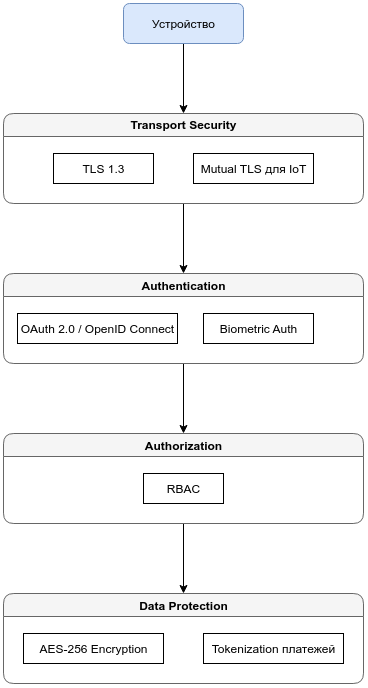

The diagram above was exported from draw.io. Its source (the exported page's mxGraphModel, read from the mxfile embedded in the PNG):
<mxGraphModel dx="1707" dy="970" grid="1" gridSize="10" guides="1" tooltips="1" connect="1" arrows="1" fold="1" page="1" pageScale="1" pageWidth="827" pageHeight="1169" math="0" shadow="0">
  <root>
    <mxCell id="0" />
    <mxCell id="1" parent="0" />
    <mxCell id="SaMm4OYwjFsHo9Ajeg3t-1" value="" style="edgeStyle=orthogonalEdgeStyle;rounded=0;orthogonalLoop=1;jettySize=auto;html=1;entryX=0.5;entryY=0;entryDx=0;entryDy=0;" edge="1" parent="1" source="SaMm4OYwjFsHo9Ajeg3t-2" target="SaMm4OYwjFsHo9Ajeg3t-4">
      <mxGeometry relative="1" as="geometry" />
    </mxCell>
    <mxCell id="SaMm4OYwjFsHo9Ajeg3t-2" value="Устройство" style="rounded=1;whiteSpace=wrap;html=1;fillColor=#dae8fc;strokeColor=#6c8ebf;" vertex="1" parent="1">
      <mxGeometry x="580" y="340" width="120" height="40" as="geometry" />
    </mxCell>
    <mxCell id="SaMm4OYwjFsHo9Ajeg3t-3" value="" style="edgeStyle=orthogonalEdgeStyle;rounded=0;orthogonalLoop=1;jettySize=auto;html=1;entryX=0.5;entryY=0;entryDx=0;entryDy=0;" edge="1" parent="1" source="SaMm4OYwjFsHo9Ajeg3t-4" target="SaMm4OYwjFsHo9Ajeg3t-8">
      <mxGeometry relative="1" as="geometry" />
    </mxCell>
    <mxCell id="SaMm4OYwjFsHo9Ajeg3t-4" value="Transport Security" style="swimlane;rounded=1;whiteSpace=wrap;html=1;fillColor=#f5f5f5;strokeColor=#666666;" vertex="1" parent="1">
      <mxGeometry x="460" y="450" width="360" height="90" as="geometry" />
    </mxCell>
    <mxCell id="SaMm4OYwjFsHo9Ajeg3t-5" value="TLS 1.3" style="rounded=0;whiteSpace=wrap;html=1;" vertex="1" parent="SaMm4OYwjFsHo9Ajeg3t-4">
      <mxGeometry x="50" y="40" width="100" height="30" as="geometry" />
    </mxCell>
    <mxCell id="SaMm4OYwjFsHo9Ajeg3t-6" value="Mutual TLS для IoT" style="rounded=0;whiteSpace=wrap;html=1;" vertex="1" parent="SaMm4OYwjFsHo9Ajeg3t-4">
      <mxGeometry x="190" y="40" width="120" height="30" as="geometry" />
    </mxCell>
    <mxCell id="SaMm4OYwjFsHo9Ajeg3t-7" style="edgeStyle=orthogonalEdgeStyle;rounded=0;orthogonalLoop=1;jettySize=auto;html=1;entryX=0.5;entryY=0;entryDx=0;entryDy=0;" edge="1" parent="1" source="SaMm4OYwjFsHo9Ajeg3t-8" target="SaMm4OYwjFsHo9Ajeg3t-12">
      <mxGeometry relative="1" as="geometry" />
    </mxCell>
    <mxCell id="SaMm4OYwjFsHo9Ajeg3t-8" value="Authentication" style="swimlane;rounded=1;whiteSpace=wrap;html=1;fillColor=#f5f5f5;strokeColor=#666666;" vertex="1" parent="1">
      <mxGeometry x="460" y="610" width="360" height="90" as="geometry" />
    </mxCell>
    <mxCell id="SaMm4OYwjFsHo9Ajeg3t-9" value="OAuth 2.0 / OpenID Connect" style="rounded=0;whiteSpace=wrap;html=1;" vertex="1" parent="SaMm4OYwjFsHo9Ajeg3t-8">
      <mxGeometry x="14" y="40" width="160" height="30" as="geometry" />
    </mxCell>
    <mxCell id="SaMm4OYwjFsHo9Ajeg3t-10" value="Biometric Auth" style="rounded=0;whiteSpace=wrap;html=1;" vertex="1" parent="SaMm4OYwjFsHo9Ajeg3t-8">
      <mxGeometry x="200" y="40" width="110" height="30" as="geometry" />
    </mxCell>
    <mxCell id="SaMm4OYwjFsHo9Ajeg3t-11" value="" style="edgeStyle=orthogonalEdgeStyle;rounded=0;orthogonalLoop=1;jettySize=auto;html=1;entryX=0.5;entryY=0;entryDx=0;entryDy=0;" edge="1" parent="1" source="SaMm4OYwjFsHo9Ajeg3t-12" target="SaMm4OYwjFsHo9Ajeg3t-14">
      <mxGeometry relative="1" as="geometry" />
    </mxCell>
    <mxCell id="SaMm4OYwjFsHo9Ajeg3t-12" value="Authorization" style="swimlane;rounded=1;whiteSpace=wrap;html=1;fillColor=#f5f5f5;strokeColor=#666666;" vertex="1" parent="1">
      <mxGeometry x="460" y="770" width="360" height="90" as="geometry" />
    </mxCell>
    <mxCell id="SaMm4OYwjFsHo9Ajeg3t-13" value="RBAC" style="rounded=0;whiteSpace=wrap;html=1;" vertex="1" parent="SaMm4OYwjFsHo9Ajeg3t-12">
      <mxGeometry x="140" y="40" width="80" height="30" as="geometry" />
    </mxCell>
    <mxCell id="SaMm4OYwjFsHo9Ajeg3t-14" value="Data Protection" style="swimlane;rounded=1;whiteSpace=wrap;html=1;fillColor=#f5f5f5;strokeColor=#666666;" vertex="1" parent="1">
      <mxGeometry x="460" y="930" width="360" height="90" as="geometry" />
    </mxCell>
    <mxCell id="SaMm4OYwjFsHo9Ajeg3t-15" value="AES-256 Encryption" style="rounded=0;whiteSpace=wrap;html=1;" vertex="1" parent="SaMm4OYwjFsHo9Ajeg3t-14">
      <mxGeometry x="20" y="40" width="140" height="30" as="geometry" />
    </mxCell>
    <mxCell id="SaMm4OYwjFsHo9Ajeg3t-16" value="Tokenization платежей" style="rounded=0;whiteSpace=wrap;html=1;" vertex="1" parent="SaMm4OYwjFsHo9Ajeg3t-14">
      <mxGeometry x="200" y="40" width="140" height="30" as="geometry" />
    </mxCell>
  </root>
</mxGraphModel>